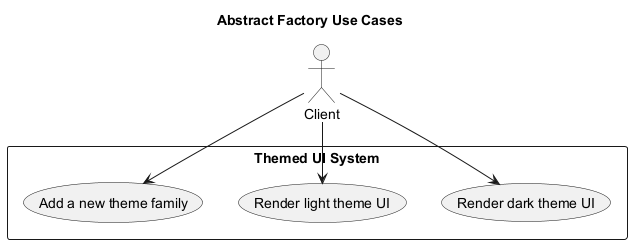

The diagram above was rendered by PlantUML. Its source (embedded in the PNG):
@startuml
title Abstract Factory Use Cases

actor Client

rectangle "Themed UI System" {
  (Render dark theme UI)
  (Render light theme UI)
  (Add a new theme family)
}

Client --> (Render dark theme UI)
Client --> (Render light theme UI)
Client --> (Add a new theme family)

@enduml